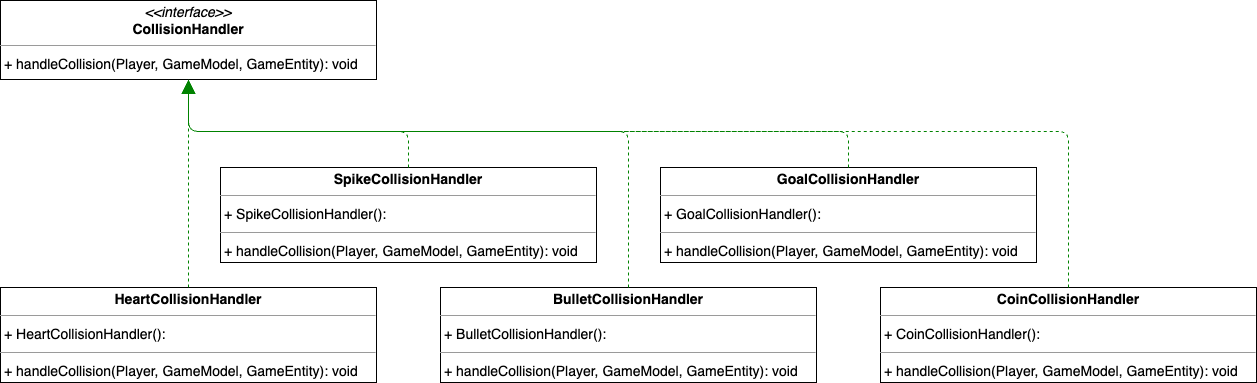

The diagram above was exported from draw.io. Its source (the exported page's mxGraphModel, read from the mxfile embedded in the PNG):
<mxGraphModel dx="1514" dy="1276" grid="1" gridSize="10" guides="1" tooltips="1" connect="1" arrows="1" fold="1" page="0" pageScale="1" pageWidth="827" pageHeight="1169" background="none" math="0" shadow="0">
  <root>
    <mxCell id="0" />
    <mxCell id="1" parent="0" />
    <mxCell id="node4" value="&lt;p style=&quot;margin:0px;margin-top:4px;text-align:center;&quot;&gt;&lt;b&gt;BulletCollisionHandler&lt;/b&gt;&lt;/p&gt;&lt;hr size=&quot;1&quot;/&gt;&lt;p style=&quot;margin:0 0 0 4px;line-height:1.6;&quot;&gt;+ BulletCollisionHandler(): &lt;/p&gt;&lt;hr size=&quot;1&quot;/&gt;&lt;p style=&quot;margin:0 0 0 4px;line-height:1.6;&quot;&gt;+ handleCollision(Player, GameModel, GameEntity): void&lt;/p&gt;" style="verticalAlign=top;align=left;overflow=fill;fontSize=14;fontFamily=Helvetica;html=1;rounded=0;shadow=0;comic=0;labelBackgroundColor=none;strokeWidth=1;" parent="1" vertex="1">
      <mxGeometry x="334" y="274" width="376" height="95" as="geometry" />
    </mxCell>
    <mxCell id="node1" value="&lt;p style=&quot;margin:0px;margin-top:4px;text-align:center;&quot;&gt;&lt;b&gt;CoinCollisionHandler&lt;/b&gt;&lt;/p&gt;&lt;hr size=&quot;1&quot;/&gt;&lt;p style=&quot;margin:0 0 0 4px;line-height:1.6;&quot;&gt;+ CoinCollisionHandler(): &lt;/p&gt;&lt;hr size=&quot;1&quot;/&gt;&lt;p style=&quot;margin:0 0 0 4px;line-height:1.6;&quot;&gt;+ handleCollision(Player, GameModel, GameEntity): void&lt;/p&gt;" style="verticalAlign=top;align=left;overflow=fill;fontSize=14;fontFamily=Helvetica;html=1;rounded=0;shadow=0;comic=0;labelBackgroundColor=none;strokeWidth=1;" parent="1" vertex="1">
      <mxGeometry x="774" y="274" width="376" height="95" as="geometry" />
    </mxCell>
    <mxCell id="node3" value="&lt;p style=&quot;margin:0px;margin-top:4px;text-align:center;&quot;&gt;&lt;i&gt;&amp;lt;&amp;lt;interface&amp;gt;&amp;gt;&lt;/i&gt;&lt;br/&gt;&lt;b&gt;CollisionHandler&lt;/b&gt;&lt;/p&gt;&lt;hr size=&quot;1&quot;/&gt;&lt;p style=&quot;margin:0 0 0 4px;line-height:1.6;&quot;&gt;+ handleCollision(Player, GameModel, GameEntity): void&lt;/p&gt;" style="verticalAlign=top;align=left;overflow=fill;fontSize=14;fontFamily=Helvetica;html=1;rounded=0;shadow=0;comic=0;labelBackgroundColor=none;strokeWidth=1;" parent="1" vertex="1">
      <mxGeometry x="-106" y="-13" width="376" height="79" as="geometry" />
    </mxCell>
    <mxCell id="node2" value="&lt;p style=&quot;margin:0px;margin-top:4px;text-align:center;&quot;&gt;&lt;b&gt;GoalCollisionHandler&lt;/b&gt;&lt;/p&gt;&lt;hr size=&quot;1&quot;/&gt;&lt;p style=&quot;margin:0 0 0 4px;line-height:1.6;&quot;&gt;+ GoalCollisionHandler(): &lt;/p&gt;&lt;hr size=&quot;1&quot;/&gt;&lt;p style=&quot;margin:0 0 0 4px;line-height:1.6;&quot;&gt;+ handleCollision(Player, GameModel, GameEntity): void&lt;/p&gt;" style="verticalAlign=top;align=left;overflow=fill;fontSize=14;fontFamily=Helvetica;html=1;rounded=0;shadow=0;comic=0;labelBackgroundColor=none;strokeWidth=1;" parent="1" vertex="1">
      <mxGeometry x="554" y="154" width="376" height="95" as="geometry" />
    </mxCell>
    <mxCell id="node0" value="&lt;p style=&quot;margin:0px;margin-top:4px;text-align:center;&quot;&gt;&lt;b&gt;HeartCollisionHandler&lt;/b&gt;&lt;/p&gt;&lt;hr size=&quot;1&quot;/&gt;&lt;p style=&quot;margin:0 0 0 4px;line-height:1.6;&quot;&gt;+ HeartCollisionHandler(): &lt;/p&gt;&lt;hr size=&quot;1&quot;/&gt;&lt;p style=&quot;margin:0 0 0 4px;line-height:1.6;&quot;&gt;+ handleCollision(Player, GameModel, GameEntity): void&lt;/p&gt;" style="verticalAlign=top;align=left;overflow=fill;fontSize=14;fontFamily=Helvetica;html=1;rounded=0;shadow=0;comic=0;labelBackgroundColor=none;strokeWidth=1;" parent="1" vertex="1">
      <mxGeometry x="-106" y="274" width="376" height="95" as="geometry" />
    </mxCell>
    <mxCell id="node5" value="&lt;p style=&quot;margin:0px;margin-top:4px;text-align:center;&quot;&gt;&lt;b&gt;SpikeCollisionHandler&lt;/b&gt;&lt;/p&gt;&lt;hr size=&quot;1&quot;/&gt;&lt;p style=&quot;margin:0 0 0 4px;line-height:1.6;&quot;&gt;+ SpikeCollisionHandler(): &lt;/p&gt;&lt;hr size=&quot;1&quot;/&gt;&lt;p style=&quot;margin:0 0 0 4px;line-height:1.6;&quot;&gt;+ handleCollision(Player, GameModel, GameEntity): void&lt;/p&gt;" style="verticalAlign=top;align=left;overflow=fill;fontSize=14;fontFamily=Helvetica;html=1;rounded=0;shadow=0;comic=0;labelBackgroundColor=none;strokeWidth=1;" parent="1" vertex="1">
      <mxGeometry x="114" y="154" width="376" height="95" as="geometry" />
    </mxCell>
    <mxCell id="edge2" value="" style="html=1;rounded=1;edgeStyle=orthogonalEdgeStyle;dashed=1;startArrow=none;endArrow=block;endSize=12;strokeColor=#008200;exitX=0.500;exitY=0.000;exitDx=0;exitDy=0;entryX=0.500;entryY=1.001;entryDx=0;entryDy=0;" parent="1" source="node4" target="node3" edge="1">
      <mxGeometry width="50" height="50" relative="1" as="geometry">
        <Array as="points">
          <mxPoint x="522" y="118" />
          <mxPoint x="82" y="118" />
        </Array>
      </mxGeometry>
    </mxCell>
    <mxCell id="edge4" value="" style="html=1;rounded=1;edgeStyle=orthogonalEdgeStyle;dashed=1;startArrow=none;endArrow=block;endSize=12;strokeColor=#008200;exitX=0.500;exitY=0.000;exitDx=0;exitDy=0;entryX=0.500;entryY=1.001;entryDx=0;entryDy=0;" parent="1" source="node1" target="node3" edge="1">
      <mxGeometry width="50" height="50" relative="1" as="geometry">
        <Array as="points">
          <mxPoint x="962" y="118" />
          <mxPoint x="82" y="118" />
        </Array>
      </mxGeometry>
    </mxCell>
    <mxCell id="edge3" value="" style="html=1;rounded=1;edgeStyle=orthogonalEdgeStyle;dashed=1;startArrow=none;endArrow=block;endSize=12;strokeColor=#008200;exitX=0.500;exitY=0.000;exitDx=0;exitDy=0;entryX=0.500;entryY=1.001;entryDx=0;entryDy=0;" parent="1" source="node2" target="node3" edge="1">
      <mxGeometry width="50" height="50" relative="1" as="geometry">
        <Array as="points">
          <mxPoint x="742" y="118" />
          <mxPoint x="82" y="118" />
        </Array>
      </mxGeometry>
    </mxCell>
    <mxCell id="edge0" value="" style="html=1;rounded=1;edgeStyle=orthogonalEdgeStyle;dashed=1;startArrow=none;endArrow=block;endSize=12;strokeColor=#008200;exitX=0.500;exitY=0.000;exitDx=0;exitDy=0;entryX=0.500;entryY=1.000;entryDx=0;entryDy=0;" parent="1" source="node0" target="node3" edge="1">
      <mxGeometry width="50" height="50" relative="1" as="geometry">
        <Array as="points" />
      </mxGeometry>
    </mxCell>
    <mxCell id="edge1" value="" style="html=1;rounded=1;edgeStyle=orthogonalEdgeStyle;dashed=1;startArrow=none;endArrow=block;endSize=12;strokeColor=#008200;exitX=0.500;exitY=0.000;exitDx=0;exitDy=0;entryX=0.500;entryY=1.001;entryDx=0;entryDy=0;" parent="1" source="node5" target="node3" edge="1">
      <mxGeometry width="50" height="50" relative="1" as="geometry">
        <Array as="points">
          <mxPoint x="302" y="118" />
          <mxPoint x="82" y="118" />
        </Array>
      </mxGeometry>
    </mxCell>
  </root>
</mxGraphModel>